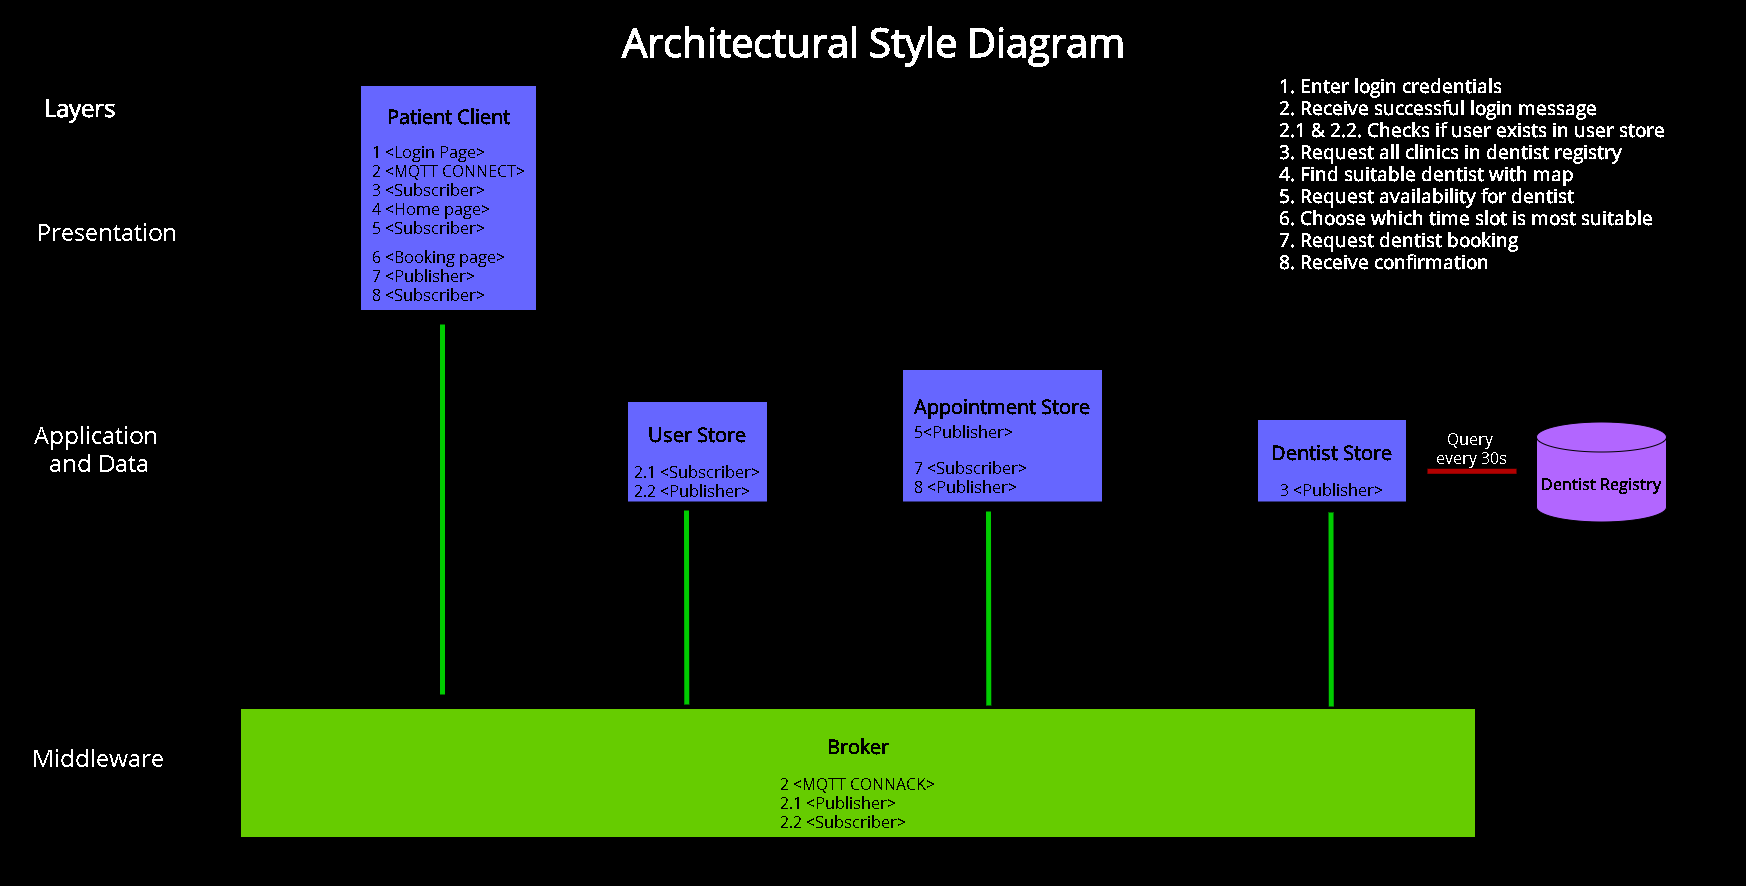

The diagram above was exported from draw.io. Its source (the exported page's mxGraphModel, read from the mxfile embedded in the PNG):
<mxGraphModel dx="1730" dy="2167" grid="0" gridSize="10" guides="1" tooltips="1" connect="1" arrows="1" fold="1" page="0" pageScale="1" pageWidth="850" pageHeight="1100" math="0" shadow="0">
  <root>
    <mxCell id="0" />
    <mxCell id="1" parent="0" />
    <mxCell id="2" value="" style="rounded=0;whiteSpace=wrap;html=1;strokeColor=#000000;fontFamily=Open Sans;fillColor=#000000;fontSource=https%3A%2F%2Ffonts.googleapis.com%2Fcss%3Ffamily%3DOpen%2BSans;" vertex="1" parent="1">
      <mxGeometry x="1192" y="100" width="1745" height="885" as="geometry" />
    </mxCell>
    <mxCell id="3" value="&lt;h1&gt;&lt;font size=&quot;1&quot;&gt;&lt;b style=&quot;font-size: 20px&quot;&gt;Broker&lt;/b&gt;&lt;/font&gt;&lt;/h1&gt;&lt;div&gt;&lt;div style=&quot;text-align: left&quot;&gt;&lt;span style=&quot;font-size: 16px&quot;&gt;2 &amp;lt;MQTT CONNACK&amp;gt;&lt;/span&gt;&lt;/div&gt;&lt;span style=&quot;font-size: 16px&quot;&gt;&lt;div style=&quot;text-align: left&quot;&gt;&lt;span&gt;2.1 &amp;lt;Publisher&amp;gt;&lt;/span&gt;&lt;/div&gt;&lt;/span&gt;&lt;span style=&quot;font-size: 16px&quot;&gt;&lt;div style=&quot;text-align: left&quot;&gt;&lt;span&gt;2.2 &amp;lt;Subscriber&amp;gt;&lt;/span&gt;&lt;/div&gt;&lt;/span&gt;&lt;/div&gt;" style="rounded=0;whiteSpace=wrap;html=1;strokeColor=#000000;fontFamily=Open Sans;fillColor=#66CC00;fontSource=https%3A%2F%2Ffonts.googleapis.com%2Fcss%3Ffamily%3DOpen%2BSans;" vertex="1" parent="1">
      <mxGeometry x="1432" y="808" width="1235" height="129" as="geometry" />
    </mxCell>
    <mxCell id="4" value="&lt;font color=&quot;#ffffff&quot; size=&quot;1&quot;&gt;&lt;b style=&quot;font-size: 24px&quot;&gt;Layers&lt;/b&gt;&lt;/font&gt;" style="text;html=1;align=center;verticalAlign=middle;resizable=0;points=[];autosize=1;fontFamily=Open Sans;fontSource=https%3A%2F%2Ffonts.googleapis.com%2Fcss%3Ffamily%3DOpen%2BSans;" vertex="1" parent="1">
      <mxGeometry x="1229" y="195" width="83" height="23" as="geometry" />
    </mxCell>
    <mxCell id="5" value="&lt;font style=&quot;font-size: 24px&quot; color=&quot;#ffffff&quot;&gt;Presentation&lt;/font&gt;" style="text;html=1;align=center;verticalAlign=middle;resizable=0;points=[];autosize=1;fontFamily=Open Sans;fontSource=https%3A%2F%2Ffonts.googleapis.com%2Fcss%3Ffamily%3DOpen%2BSans;" vertex="1" parent="1">
      <mxGeometry x="1221" y="320" width="153" height="22" as="geometry" />
    </mxCell>
    <mxCell id="6" value="&lt;font color=&quot;#ffffff&quot; style=&quot;font-size: 24px&quot;&gt;Application &lt;br&gt;and Data&lt;/font&gt;" style="text;html=1;align=center;verticalAlign=middle;resizable=0;points=[];autosize=1;fontFamily=Open Sans;fontSource=https%3A%2F%2Ffonts.googleapis.com%2Fcss%3Ffamily%3DOpen%2BSans;" vertex="1" parent="1">
      <mxGeometry x="1222" y="527" width="136" height="41" as="geometry" />
    </mxCell>
    <mxCell id="7" value="&lt;font color=&quot;#ffffff&quot; style=&quot;font-size: 24px&quot;&gt;Middleware&lt;/font&gt;" style="text;html=1;align=center;verticalAlign=middle;resizable=0;points=[];autosize=1;fontFamily=Open Sans;fontSource=https%3A%2F%2Ffonts.googleapis.com%2Fcss%3Ffamily%3DOpen%2BSans;" vertex="1" parent="1">
      <mxGeometry x="1218" y="845.5" width="142" height="22" as="geometry" />
    </mxCell>
    <mxCell id="8" value="&lt;h1 style=&quot;font-size: 20px&quot;&gt;&lt;font style=&quot;font-size: 20px&quot;&gt;Patient Client&lt;/font&gt;&lt;/h1&gt;&lt;h1 style=&quot;font-size: 16px&quot;&gt;&lt;div style=&quot;text-align: left&quot;&gt;&lt;span style=&quot;font-weight: normal&quot;&gt;1 &amp;lt;Login Page&amp;gt;&lt;/span&gt;&lt;/div&gt;&lt;div style=&quot;text-align: left&quot;&gt;&lt;span style=&quot;font-weight: normal&quot;&gt;2 &amp;lt;MQTT CONNECT&amp;gt;&lt;/span&gt;&lt;/div&gt;&lt;div style=&quot;text-align: left&quot;&gt;&lt;span style=&quot;font-weight: normal&quot;&gt;3 &amp;lt;Subscriber&amp;gt;&lt;/span&gt;&lt;/div&gt;&lt;div style=&quot;text-align: left&quot;&gt;&lt;span style=&quot;font-weight: normal&quot;&gt;4 &amp;lt;Home page&amp;gt;&lt;/span&gt;&lt;/div&gt;&lt;font style=&quot;font-size: 16px ; font-weight: normal&quot;&gt;&lt;div style=&quot;text-align: left&quot;&gt;&lt;span&gt;5 &amp;lt;Subscriber&amp;gt;&lt;/span&gt;&lt;/div&gt;&lt;/font&gt;&lt;/h1&gt;&lt;div style=&quot;text-align: left&quot;&gt;&lt;font style=&quot;font-size: 16px&quot;&gt;6 &amp;lt;Booking page&amp;gt;&lt;/font&gt;&lt;/div&gt;&lt;div style=&quot;text-align: left&quot;&gt;&lt;font style=&quot;font-size: 16px&quot;&gt;7 &amp;lt;Publisher&amp;gt;&lt;/font&gt;&lt;/div&gt;&lt;div style=&quot;text-align: left&quot;&gt;&lt;font style=&quot;font-size: 16px&quot;&gt;8 &amp;lt;Subscriber&amp;gt;&lt;/font&gt;&lt;/div&gt;" style="rounded=0;whiteSpace=wrap;html=1;strokeColor=#000000;fontFamily=Open Sans;fillColor=#6666FF;fontSource=https%3A%2F%2Ffonts.googleapis.com%2Fcss%3Ffamily%3DOpen%2BSans;" vertex="1" parent="1">
      <mxGeometry x="1552" y="185" width="176" height="225" as="geometry" />
    </mxCell>
    <mxCell id="9" value="&lt;h1&gt;&lt;font style=&quot;font-size: 20px&quot;&gt;&lt;b&gt;User Store&lt;/b&gt;&lt;/font&gt;&lt;/h1&gt;&lt;font style=&quot;font-size: 16px&quot;&gt;&lt;div style=&quot;text-align: left&quot;&gt;&lt;span&gt;2.1 &amp;lt;Subscriber&amp;gt;&lt;/span&gt;&lt;/div&gt;&lt;div style=&quot;text-align: left&quot;&gt;&lt;span&gt;2.2 &amp;lt;Publisher&amp;gt;&lt;/span&gt;&lt;/div&gt;&lt;/font&gt;" style="rounded=0;whiteSpace=wrap;html=1;strokeColor=#000000;fontFamily=Open Sans;fillColor=#6666FF;fontSource=https%3A%2F%2Ffonts.googleapis.com%2Fcss%3Ffamily%3DOpen%2BSans;" vertex="1" parent="1">
      <mxGeometry x="1819" y="501" width="140" height="100.5" as="geometry" />
    </mxCell>
    <mxCell id="10" value="&lt;h1&gt;&lt;font style=&quot;font-size: 20px&quot;&gt;&lt;b&gt;Appointment Store&lt;br&gt;&lt;div style=&quot;text-align: left&quot;&gt;&lt;span style=&quot;font-size: 16px ; font-weight: normal&quot;&gt;5&amp;lt;Publisher&amp;gt;&lt;/span&gt;&lt;/div&gt;&lt;/b&gt;&lt;/font&gt;&lt;/h1&gt;&lt;div style=&quot;text-align: left&quot;&gt;&lt;font size=&quot;1&quot;&gt;&lt;span style=&quot;font-size: 16px ; font-weight: normal&quot;&gt;7 &amp;lt;Subscriber&amp;gt;&lt;/span&gt;&lt;/font&gt;&lt;/div&gt;&lt;div style=&quot;text-align: left&quot;&gt;&lt;span style=&quot;font-size: 16px&quot;&gt;8 &amp;lt;Publisher&amp;gt;&lt;/span&gt;&lt;/div&gt;" style="rounded=0;whiteSpace=wrap;html=1;strokeColor=#000000;fontFamily=Open Sans;fillColor=#6666ff;fontSource=https%3A%2F%2Ffonts.googleapis.com%2Fcss%3Ffamily%3DOpen%2BSans;" vertex="1" parent="1">
      <mxGeometry x="2094" y="469" width="200" height="132.5" as="geometry" />
    </mxCell>
    <mxCell id="11" value="&lt;h1&gt;&lt;font&gt;&lt;span style=&quot;font-size: 20px&quot;&gt;Dentist Store&lt;/span&gt;&lt;/font&gt;&lt;/h1&gt;&lt;font&gt;&lt;font style=&quot;font-size: 16px&quot;&gt;3 &amp;lt;Publisher&amp;gt;&lt;/font&gt;&lt;br&gt;&lt;/font&gt;" style="rounded=0;whiteSpace=wrap;html=1;strokeColor=#000000;fontFamily=Open Sans;fillColor=#6666ff;fontSource=https%3A%2F%2Ffonts.googleapis.com%2Fcss%3Ffamily%3DOpen%2BSans;" vertex="1" parent="1">
      <mxGeometry x="2449" y="519" width="149" height="82.5" as="geometry" />
    </mxCell>
    <mxCell id="12" value="" style="endArrow=none;html=1;strokeColor=#00CC00;fontFamily=Open Sans;strokeWidth=5;fontSource=https%3A%2F%2Ffonts.googleapis.com%2Fcss%3Ffamily%3DOpen%2BSans;" edge="1" parent="1">
      <mxGeometry width="50" height="50" relative="1" as="geometry">
        <mxPoint x="1634" y="794" as="sourcePoint" />
        <mxPoint x="1634" y="424" as="targetPoint" />
      </mxGeometry>
    </mxCell>
    <mxCell id="13" value="" style="endArrow=none;html=1;strokeColor=#00CC00;fontFamily=Open Sans;strokeWidth=5;fontSource=https%3A%2F%2Ffonts.googleapis.com%2Fcss%3Ffamily%3DOpen%2BSans;" edge="1" parent="1">
      <mxGeometry width="50" height="50" relative="1" as="geometry">
        <mxPoint x="1878.2899999999995" y="804" as="sourcePoint" />
        <mxPoint x="1877.9999999999995" y="610" as="targetPoint" />
      </mxGeometry>
    </mxCell>
    <mxCell id="14" value="" style="endArrow=none;html=1;strokeColor=#00CC00;fontFamily=Open Sans;strokeWidth=5;fontSource=https%3A%2F%2Ffonts.googleapis.com%2Fcss%3Ffamily%3DOpen%2BSans;" edge="1" parent="1">
      <mxGeometry width="50" height="50" relative="1" as="geometry">
        <mxPoint x="2180.29" y="805" as="sourcePoint" />
        <mxPoint x="2180" y="611" as="targetPoint" />
      </mxGeometry>
    </mxCell>
    <mxCell id="15" value="" style="endArrow=none;html=1;strokeColor=#00CC00;fontFamily=Open Sans;strokeWidth=5;fontSource=https%3A%2F%2Ffonts.googleapis.com%2Fcss%3Ffamily%3DOpen%2BSans;" edge="1" parent="1">
      <mxGeometry width="50" height="50" relative="1" as="geometry">
        <mxPoint x="2522.79" y="806" as="sourcePoint" />
        <mxPoint x="2522.5" y="612" as="targetPoint" />
      </mxGeometry>
    </mxCell>
    <mxCell id="16" value="&lt;b&gt;&lt;font style=&quot;font-size: 16px&quot;&gt;Dentist Registry&lt;/font&gt;&lt;/b&gt;" style="shape=cylinder3;whiteSpace=wrap;html=1;boundedLbl=1;backgroundOutline=1;size=15;strokeColor=#000000;fontFamily=Open Sans;fillColor=#B266FF;fontSource=https%3A%2F%2Ffonts.googleapis.com%2Fcss%3Ffamily%3DOpen%2BSans;" vertex="1" parent="1">
      <mxGeometry x="2728" y="521.5" width="130" height="100" as="geometry" />
    </mxCell>
    <mxCell id="17" value="" style="endArrow=none;html=1;strokeColor=#B20000;strokeWidth=5;fontFamily=Open Sans;fillColor=#e51400;fontSource=https%3A%2F%2Ffonts.googleapis.com%2Fcss%3Ffamily%3DOpen%2BSans;" edge="1" parent="1">
      <mxGeometry width="50" height="50" relative="1" as="geometry">
        <mxPoint x="2619" y="570.79" as="sourcePoint" />
        <mxPoint x="2708" y="570.79" as="targetPoint" />
      </mxGeometry>
    </mxCell>
    <mxCell id="18" value="&lt;font color=&quot;#ffffff&quot; size=&quot;1&quot;&gt;&lt;b style=&quot;font-size: 40px&quot;&gt;Architectural Style Diagram&lt;/b&gt;&lt;/font&gt;" style="text;html=1;align=center;verticalAlign=middle;resizable=0;points=[];autosize=1;fontFamily=Open Sans;fontSource=https%3A%2F%2Ffonts.googleapis.com%2Fcss%3Ffamily%3DOpen%2BSans;" vertex="1" parent="1">
      <mxGeometry x="1806" y="126" width="519" height="29" as="geometry" />
    </mxCell>
    <mxCell id="19" value="&lt;div style=&quot;text-align: left ; font-size: 19px&quot;&gt;&lt;span&gt;&lt;font color=&quot;#ffffff&quot; style=&quot;font-size: 19px&quot;&gt;&lt;b&gt;1. Enter login credentials&lt;/b&gt;&lt;/font&gt;&lt;/span&gt;&lt;/div&gt;&lt;div style=&quot;text-align: left ; font-size: 19px&quot;&gt;&lt;span&gt;&lt;font color=&quot;#ffffff&quot; style=&quot;font-size: 19px&quot;&gt;&lt;b&gt;2. Receive successful login message&lt;/b&gt;&lt;/font&gt;&lt;/span&gt;&lt;/div&gt;&lt;div style=&quot;text-align: left ; font-size: 19px&quot;&gt;&lt;span&gt;&lt;font color=&quot;#ffffff&quot; style=&quot;font-size: 19px&quot;&gt;&lt;b&gt;2.1 &amp;amp; 2.2. Checks if user exists in user store&lt;/b&gt;&lt;/font&gt;&lt;/span&gt;&lt;/div&gt;&lt;div style=&quot;text-align: left ; font-size: 19px&quot;&gt;&lt;span&gt;&lt;font color=&quot;#ffffff&quot; style=&quot;font-size: 19px&quot;&gt;&lt;b&gt;3. Request all clinics in dentist registry&lt;/b&gt;&lt;/font&gt;&lt;/span&gt;&lt;/div&gt;&lt;div style=&quot;text-align: left ; font-size: 19px&quot;&gt;&lt;b style=&quot;color: rgb(255 , 255 , 255)&quot;&gt;4. Find suitable dentist with map&lt;/b&gt;&lt;br&gt;&lt;/div&gt;&lt;div style=&quot;text-align: left ; font-size: 19px&quot;&gt;&lt;span&gt;&lt;font color=&quot;#ffffff&quot; style=&quot;font-size: 19px&quot;&gt;&lt;b&gt;5. Request availability for dentist&lt;/b&gt;&lt;/font&gt;&lt;/span&gt;&lt;/div&gt;&lt;div style=&quot;text-align: left ; font-size: 19px&quot;&gt;&lt;span&gt;&lt;font color=&quot;#ffffff&quot; style=&quot;font-size: 19px&quot;&gt;&lt;b&gt;6. Choose which time slot is most suitable&lt;/b&gt;&lt;/font&gt;&lt;/span&gt;&lt;/div&gt;&lt;div style=&quot;text-align: left ; font-size: 19px&quot;&gt;&lt;span&gt;&lt;font color=&quot;#ffffff&quot; style=&quot;font-size: 19px&quot;&gt;&lt;b&gt;7. Request dentist booking&lt;/b&gt;&lt;/font&gt;&lt;/span&gt;&lt;/div&gt;&lt;div style=&quot;text-align: left ; font-size: 19px&quot;&gt;&lt;span&gt;&lt;font color=&quot;#ffffff&quot; style=&quot;font-size: 19px&quot;&gt;&lt;b&gt;8. Receive confirmation&lt;/b&gt;&lt;/font&gt;&lt;/span&gt;&lt;/div&gt;" style="text;html=1;align=center;verticalAlign=middle;resizable=0;points=[];autosize=1;fontFamily=Open Sans;fontSource=https%3A%2F%2Ffonts.googleapis.com%2Fcss%3Ffamily%3DOpen%2BSans;" vertex="1" parent="1">
      <mxGeometry x="2468" y="210" width="390" height="126" as="geometry" />
    </mxCell>
    <mxCell id="20" value="&lt;font style=&quot;font-size: 16px&quot;&gt;Query &lt;br&gt;every 30s&lt;/font&gt;" style="text;html=1;align=center;verticalAlign=middle;resizable=0;points=[];autosize=1;fontColor=#FFFFFF;fontFamily=Open Sans;fontSource=https%3A%2F%2Ffonts.googleapis.com%2Fcss%3Ffamily%3DOpen%2BSans;" vertex="1" parent="1">
      <mxGeometry x="2623" y="530.5" width="80" height="34" as="geometry" />
    </mxCell>
  </root>
</mxGraphModel>